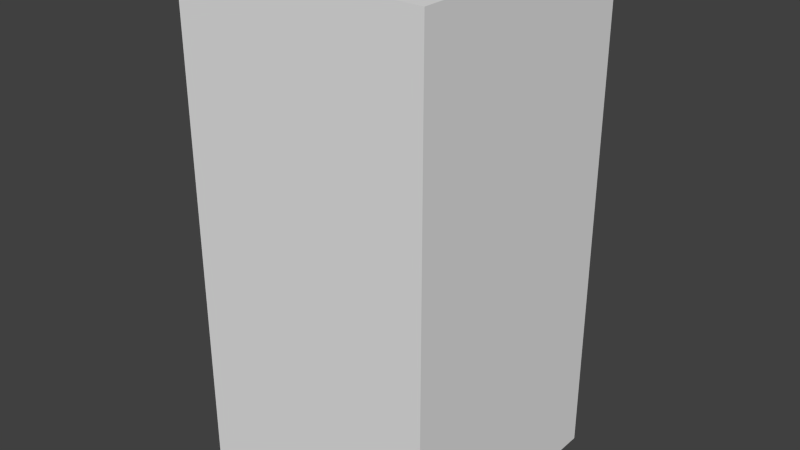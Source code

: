 # Source: darkBlueHouseThree.blend  (saved by Blender 2.68.0; exported with 4.5.12 LTS)
import bpy
from mathutils import Matrix  # noqa: F401  (used for matrix-valued properties, if any)

bpy.ops.wm.read_factory_settings(use_empty=True)
scene = bpy.context.scene
scene.name = 'Scene'

# ---- collections
col_collection_1 = bpy.data.collections.new('Collection 1'); scene.collection.children.link(col_collection_1)

# ---- world
world_world = bpy.data.worlds.new('World'); scene.world = world_world
world_world.color = (0.05088, 0.05088, 0.05088)
world_world.use_sun_shadow = False
world_world.sun_shadow_jitter_overblur = 0.0
world_world.cycles.sampling_method = 'MANUAL'
world_world.cycles.sample_map_resolution = 256

# ---- meshes
me_darkbluehousethree = bpy.data.meshes.new('darkBlueHouseThree')
me_darkbluehousethree.from_pydata([(-0.5, -0.5, -1.0), (-0.5, 0.5, -1.0), (0.5, 0.5, -1.0), (0.5, -0.5, -1.0), (-0.5, -0.5, 1.0), (-0.5, 0.5, 1.0), (0.5, 0.5, 1.0), (0.5, -0.5, 1.0)], [], [(4, 5, 1, 0), (5, 6, 2, 1), (6, 7, 3, 2), (7, 4, 0, 3), (0, 1, 2, 3), (7, 6, 5, 4)])
me_darkbluehousethree.use_remesh_preserve_volume = False
me_darkbluehousethree.use_remesh_preserve_attributes = False
me_darkbluehousethree.use_mirror_vertex_groups = False
me_darkbluehousethree.update()

# ---- objects
ob_darkbluehousethree = bpy.data.objects.new('darkBlueHouseThree', me_darkbluehousethree)

# ---- transforms, parenting, visibility, modifiers, constraints
ob_darkbluehousethree.location = (0.0, 0.0, 0.0)
ob_darkbluehousethree.lineart.crease_threshold = 0.0

# ---- collection membership
col_collection_1.objects.link(ob_darkbluehousethree)

# ---- scene / render settings (as saved in the file)
scene.frame_start = 1; scene.frame_end = 250; scene.frame_set(1)
scene.render.engine = 'BLENDER_EEVEE_NEXT'
scene.render.image_settings.color_mode = 'RGB'
scene.render.image_settings.compression = 90
scene.render.resolution_percentage = 50
scene.render.dither_intensity = 0.0
scene.cycles.use_denoising = False
scene.cycles.samples = 10
scene.cycles.sampling_pattern = 'TABULATED_SOBOL'
scene.cycles.light_sampling_threshold = 0.0
scene.cycles.use_adaptive_sampling = False
scene.cycles.use_light_tree = False
scene.cycles.blur_glossy = 0.0
scene.cycles.volume_bounces = 1
scene.cycles.pixel_filter_type = 'GAUSSIAN'
scene.cycles.sample_clamp_indirect = 0.0
scene.view_settings.view_transform = 'Standard'
bpy.context.view_layer.update()

# ---- added for rendering (the .blend has no active camera and no usable light): camera, sun
cam_auto = bpy.data.cameras.new('AutoCamera')
cam_auto.lens = 50.0
cam_auto.sensor_width = 36.0
cam_auto.clip_end = 1000.0
ob_auto_camera = bpy.data.objects.new('AutoCamera', cam_auto)
scene.collection.objects.link(ob_auto_camera)
ob_auto_camera.location = (2.26633, -2.71959, 1.81306)
ob_auto_camera.rotation_euler = (1.09748, -7.21219e-08, 0.694738)
scene.camera = ob_auto_camera
light_auto_sun = bpy.data.lights.new('AutoSun', 'SUN')
light_auto_sun.energy = 3.0
light_auto_sun.angle = 0.0523599
ob_auto_sun = bpy.data.objects.new('AutoSun', light_auto_sun)
scene.collection.objects.link(ob_auto_sun)
ob_auto_sun.rotation_euler = (0.872665, 0.174533, 0.523599)
bpy.context.view_layer.update()
